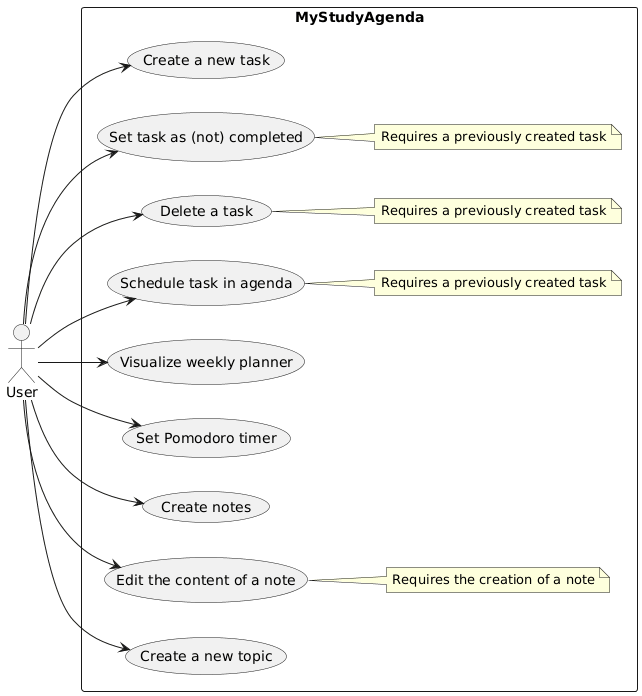

The diagram above was rendered by PlantUML. Its source (embedded in the PNG):
@startuml
left to right direction
rectangle MyStudyAgenda{
"Create a new topic" as (Topic)
"Edit the content of a note" as (Notes)
"Create notes" as (CreateN)
"Set Pomodoro timer" as (Timer)
"Visualize weekly planner" as (Planner)
"Schedule task in agenda" as (Agenda)
"Delete a task" as (Delete)
"Set task as (not) completed" as (Complete)
"Create a new task" as (CreateT)
note right of (Complete)
  Requires a previously created task
end note
note right of (Delete)
  Requires a previously created task
end note
note right of (Agenda)
  Requires a previously created task
end note
note right of (Notes)
  Requires the creation of a note
end note
}
:User: --> (Delete)
:User: --> (Complete)
:User: --> (CreateT)
:User: --> (Agenda)
:User: --> (Planner)
:User: --> (Timer)
:User: --> (Notes)
:User: --> (CreateN)
:User: --> (Topic)
@enduml